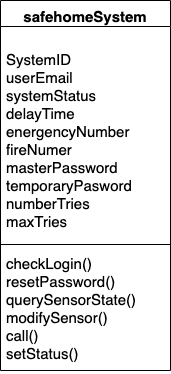

The diagram above was exported from draw.io. Its source (the exported page's mxGraphModel, read from the mxfile embedded in the PNG):
<mxGraphModel dx="505" dy="381" grid="1" gridSize="10" guides="1" tooltips="1" connect="1" arrows="1" fold="1" page="1" pageScale="1" pageWidth="827" pageHeight="1169" math="0" shadow="0">
  <root>
    <mxCell id="0" />
    <mxCell id="1" parent="0" />
    <mxCell id="2" value="safehomeSystem" style="swimlane;fontStyle=1;align=center;verticalAlign=top;childLayout=stackLayout;horizontal=1;startSize=26;horizontalStack=0;resizeParent=1;resizeParentMax=0;resizeLast=0;collapsible=1;marginBottom=0;fontSize=15;" vertex="1" parent="1">
      <mxGeometry x="150" y="130" width="170" height="370" as="geometry" />
    </mxCell>
    <object label="&#10;SystemID&#10;userEmail&#10;systemStatus&#10;delayTime&#10;energencyNumber&#10;fireNumer&#10;masterPassword&#10;temporaryPasword&#10;numberTries&#10;maxTries" ssdf="wdwqd" dwqd="qwd" id="3">
      <mxCell style="text;strokeColor=none;fillColor=none;align=left;verticalAlign=top;spacingLeft=4;spacingRight=4;overflow=hidden;rotatable=0;points=[[0,0.5],[1,0.5]];portConstraint=eastwest;fontSize=15;horizontal=1;" vertex="1" parent="2">
        <mxGeometry y="26" width="170" height="214" as="geometry" />
      </mxCell>
    </object>
    <mxCell id="4" value="" style="line;strokeWidth=1;fillColor=none;align=left;verticalAlign=middle;spacingTop=-1;spacingLeft=3;spacingRight=3;rotatable=0;labelPosition=right;points=[];portConstraint=eastwest;fontSize=15;horizontal=1;" vertex="1" parent="2">
      <mxGeometry y="240" width="170" height="8" as="geometry" />
    </mxCell>
    <mxCell id="5" value="checkLogin()&#10;resetPassword()&#10;querySensorState()&#10;modifySensor()&#10;call()&#10;setStatus()&#10;" style="text;strokeColor=none;fillColor=none;align=left;verticalAlign=top;spacingLeft=4;spacingRight=4;overflow=hidden;rotatable=0;points=[[0,0.5],[1,0.5]];portConstraint=eastwest;fontSize=15;horizontal=1;" vertex="1" parent="2">
      <mxGeometry y="248" width="170" height="122" as="geometry" />
    </mxCell>
  </root>
</mxGraphModel>